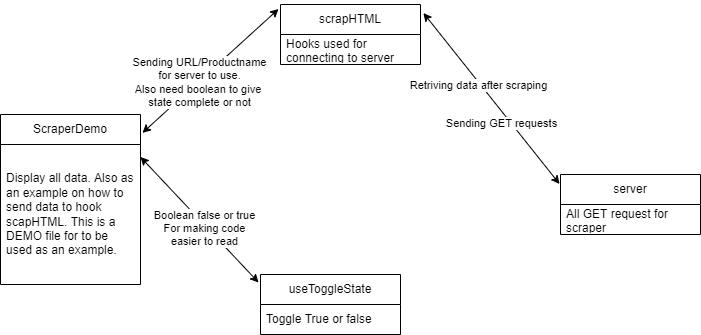

The diagram above was exported from draw.io. Its source (the exported page's mxGraphModel, read from the mxfile embedded in the PNG):
<mxGraphModel dx="1126" dy="497" grid="1" gridSize="10" guides="1" tooltips="1" connect="1" arrows="1" fold="1" page="1" pageScale="1" pageWidth="850" pageHeight="1100" math="0" shadow="0">
  <root>
    <mxCell id="0" />
    <mxCell id="1" parent="0" />
    <mxCell id="2" value="ScraperDemo" style="swimlane;fontStyle=0;childLayout=stackLayout;horizontal=1;startSize=30;horizontalStack=0;resizeParent=1;resizeParentMax=0;resizeLast=0;collapsible=1;marginBottom=0;whiteSpace=wrap;html=1;" parent="1" vertex="1">
      <mxGeometry x="30" y="120" width="140" height="170" as="geometry" />
    </mxCell>
    <mxCell id="3" value="Display all data. Also as an example on how to send data to hook scapHTML. This is a DEMO file for to be used as an example." style="text;strokeColor=none;fillColor=none;align=left;verticalAlign=middle;spacingLeft=4;spacingRight=4;overflow=hidden;points=[[0,0.5],[1,0.5]];portConstraint=eastwest;rotatable=0;whiteSpace=wrap;html=1;" parent="2" vertex="1">
      <mxGeometry y="30" width="140" height="140" as="geometry" />
    </mxCell>
    <mxCell id="6" value="scrapHTML" style="swimlane;fontStyle=0;childLayout=stackLayout;horizontal=1;startSize=30;horizontalStack=0;resizeParent=1;resizeParentMax=0;resizeLast=0;collapsible=1;marginBottom=0;whiteSpace=wrap;html=1;" parent="1" vertex="1">
      <mxGeometry x="310" y="10" width="140" height="60" as="geometry" />
    </mxCell>
    <mxCell id="7" value="Hooks used for connecting to server" style="text;strokeColor=none;fillColor=none;align=left;verticalAlign=middle;spacingLeft=4;spacingRight=4;overflow=hidden;points=[[0,0.5],[1,0.5]];portConstraint=eastwest;rotatable=0;whiteSpace=wrap;html=1;" parent="6" vertex="1">
      <mxGeometry y="30" width="140" height="30" as="geometry" />
    </mxCell>
    <mxCell id="10" value="useToggleState" style="swimlane;fontStyle=0;childLayout=stackLayout;horizontal=1;startSize=30;horizontalStack=0;resizeParent=1;resizeParentMax=0;resizeLast=0;collapsible=1;marginBottom=0;whiteSpace=wrap;html=1;" parent="1" vertex="1">
      <mxGeometry x="290" y="280" width="140" height="60" as="geometry" />
    </mxCell>
    <mxCell id="11" value="Toggle True or false" style="text;strokeColor=none;fillColor=none;align=left;verticalAlign=middle;spacingLeft=4;spacingRight=4;overflow=hidden;points=[[0,0.5],[1,0.5]];portConstraint=eastwest;rotatable=0;whiteSpace=wrap;html=1;" parent="10" vertex="1">
      <mxGeometry y="30" width="140" height="30" as="geometry" />
    </mxCell>
    <mxCell id="14" value="server" style="swimlane;fontStyle=0;childLayout=stackLayout;horizontal=1;startSize=30;horizontalStack=0;resizeParent=1;resizeParentMax=0;resizeLast=0;collapsible=1;marginBottom=0;whiteSpace=wrap;html=1;" parent="1" vertex="1">
      <mxGeometry x="590" y="180" width="140" height="60" as="geometry" />
    </mxCell>
    <mxCell id="15" value="All GET request for scraper" style="text;strokeColor=none;fillColor=none;align=left;verticalAlign=middle;spacingLeft=4;spacingRight=4;overflow=hidden;points=[[0,0.5],[1,0.5]];portConstraint=eastwest;rotatable=0;whiteSpace=wrap;html=1;" parent="14" vertex="1">
      <mxGeometry y="30" width="140" height="30" as="geometry" />
    </mxCell>
    <mxCell id="23" value="" style="endArrow=classic;startArrow=classic;html=1;exitX=1.014;exitY=0.108;exitDx=0;exitDy=0;exitPerimeter=0;entryX=-0.014;entryY=0.075;entryDx=0;entryDy=0;entryPerimeter=0;" parent="1" source="2" target="6" edge="1">
      <mxGeometry width="50" height="50" relative="1" as="geometry">
        <mxPoint x="400" y="180" as="sourcePoint" />
        <mxPoint x="450" y="130" as="targetPoint" />
      </mxGeometry>
    </mxCell>
    <mxCell id="31" value="Sending URL/Productname&lt;br&gt;for server to use.&lt;br&gt;Also need boolean to give&amp;nbsp;&lt;br&gt;state complete or not" style="edgeLabel;html=1;align=center;verticalAlign=middle;resizable=0;points=[];" parent="23" vertex="1" connectable="0">
      <mxGeometry x="-0.1703" y="-1" relative="1" as="geometry">
        <mxPoint as="offset" />
      </mxGeometry>
    </mxCell>
    <mxCell id="24" value="" style="endArrow=classic;startArrow=classic;html=1;entryX=-0.007;entryY=0.158;entryDx=0;entryDy=0;entryPerimeter=0;exitX=1.021;exitY=0.142;exitDx=0;exitDy=0;exitPerimeter=0;" parent="1" source="6" target="14" edge="1">
      <mxGeometry width="50" height="50" relative="1" as="geometry">
        <mxPoint x="400" y="180" as="sourcePoint" />
        <mxPoint x="450" y="130" as="targetPoint" />
      </mxGeometry>
    </mxCell>
    <mxCell id="27" value="Sending GET requests" style="edgeLabel;html=1;align=center;verticalAlign=middle;resizable=0;points=[];" parent="24" vertex="1" connectable="0">
      <mxGeometry x="-0.3082" y="-1" relative="1" as="geometry">
        <mxPoint x="31" y="50" as="offset" />
      </mxGeometry>
    </mxCell>
    <mxCell id="28" value="Retriving data after scraping" style="edgeLabel;html=1;align=center;verticalAlign=middle;resizable=0;points=[];" parent="24" vertex="1" connectable="0">
      <mxGeometry x="0.3011" y="1" relative="1" as="geometry">
        <mxPoint x="-35" y="-38" as="offset" />
      </mxGeometry>
    </mxCell>
    <mxCell id="25" value="" style="endArrow=classic;startArrow=classic;html=1;entryX=-0.014;entryY=0.133;entryDx=0;entryDy=0;entryPerimeter=0;exitX=1;exitY=0.25;exitDx=0;exitDy=0;" parent="1" source="2" target="10" edge="1">
      <mxGeometry width="50" height="50" relative="1" as="geometry">
        <mxPoint x="400" y="180" as="sourcePoint" />
        <mxPoint x="450" y="130" as="targetPoint" />
      </mxGeometry>
    </mxCell>
    <mxCell id="30" value="Boolean false or true&lt;br&gt;For making code&lt;br&gt;easier to read" style="edgeLabel;html=1;align=center;verticalAlign=middle;resizable=0;points=[];" parent="25" vertex="1" connectable="0">
      <mxGeometry x="-0.1937" y="2" relative="1" as="geometry">
        <mxPoint x="15" y="22" as="offset" />
      </mxGeometry>
    </mxCell>
  </root>
</mxGraphModel>